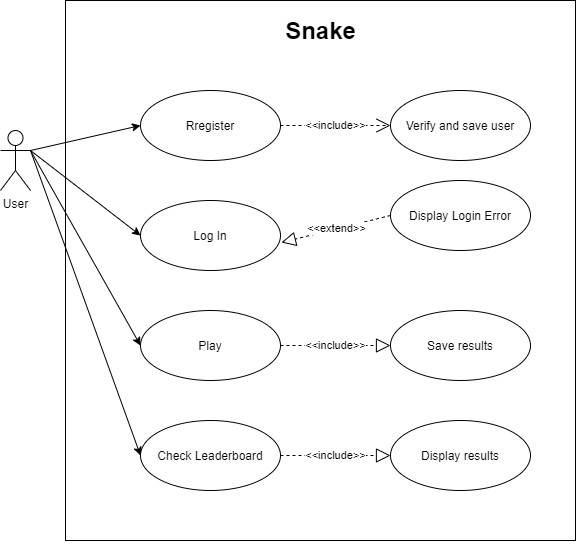

The diagram above was exported from draw.io. Its source (the exported page's mxGraphModel, read from the mxfile embedded in the PNG):
<mxGraphModel dx="868" dy="1569" grid="1" gridSize="10" guides="1" tooltips="1" connect="1" arrows="1" fold="1" page="1" pageScale="1" pageWidth="827" pageHeight="1169" math="0" shadow="0">
  <root>
    <mxCell id="0" />
    <mxCell id="1" parent="0" />
    <mxCell id="ztI-qDXNW0WmmML5Kscn-5" value="" style="rounded=0;whiteSpace=wrap;html=1;" parent="1" vertex="1">
      <mxGeometry x="125" y="-1140" width="510" height="540" as="geometry" />
    </mxCell>
    <mxCell id="ztI-qDXNW0WmmML5Kscn-6" value="Snake" style="text;strokeColor=none;fillColor=none;html=1;fontSize=24;fontStyle=1;verticalAlign=middle;align=center;" parent="1" vertex="1">
      <mxGeometry x="330" y="-1130" width="100" height="40" as="geometry" />
    </mxCell>
    <mxCell id="ztI-qDXNW0WmmML5Kscn-18" style="edgeStyle=none;rounded=0;orthogonalLoop=1;jettySize=auto;html=1;exitX=1;exitY=0.3333333333333333;exitDx=0;exitDy=0;exitPerimeter=0;entryX=0;entryY=0.5;entryDx=0;entryDy=0;" parent="1" source="ztI-qDXNW0WmmML5Kscn-7" target="ztI-qDXNW0WmmML5Kscn-11" edge="1">
      <mxGeometry relative="1" as="geometry" />
    </mxCell>
    <mxCell id="ztI-qDXNW0WmmML5Kscn-19" style="edgeStyle=none;rounded=0;orthogonalLoop=1;jettySize=auto;html=1;exitX=1;exitY=0.3333333333333333;exitDx=0;exitDy=0;exitPerimeter=0;entryX=0;entryY=0.5;entryDx=0;entryDy=0;" parent="1" source="ztI-qDXNW0WmmML5Kscn-7" target="ztI-qDXNW0WmmML5Kscn-10" edge="1">
      <mxGeometry relative="1" as="geometry" />
    </mxCell>
    <mxCell id="ztI-qDXNW0WmmML5Kscn-32" style="edgeStyle=none;rounded=0;orthogonalLoop=1;jettySize=auto;html=1;entryX=0;entryY=0.5;entryDx=0;entryDy=0;exitX=1;exitY=0.3333333333333333;exitDx=0;exitDy=0;exitPerimeter=0;" parent="1" source="ztI-qDXNW0WmmML5Kscn-7" target="ztI-qDXNW0WmmML5Kscn-21" edge="1">
      <mxGeometry relative="1" as="geometry" />
    </mxCell>
    <mxCell id="ztI-qDXNW0WmmML5Kscn-33" style="edgeStyle=none;rounded=0;orthogonalLoop=1;jettySize=auto;html=1;exitX=1;exitY=0.3333333333333333;exitDx=0;exitDy=0;exitPerimeter=0;entryX=0;entryY=0.5;entryDx=0;entryDy=0;" parent="1" source="ztI-qDXNW0WmmML5Kscn-7" target="ztI-qDXNW0WmmML5Kscn-22" edge="1">
      <mxGeometry relative="1" as="geometry" />
    </mxCell>
    <mxCell id="ztI-qDXNW0WmmML5Kscn-7" value="User" style="shape=umlActor;verticalLabelPosition=bottom;verticalAlign=top;html=1;" parent="1" vertex="1">
      <mxGeometry x="60" y="-1010" width="30" height="60" as="geometry" />
    </mxCell>
    <mxCell id="ztI-qDXNW0WmmML5Kscn-10" value="Log In" style="ellipse;whiteSpace=wrap;html=1;" parent="1" vertex="1">
      <mxGeometry x="200" y="-940" width="140" height="70" as="geometry" />
    </mxCell>
    <mxCell id="ztI-qDXNW0WmmML5Kscn-11" value="Rregister" style="ellipse;whiteSpace=wrap;html=1;" parent="1" vertex="1">
      <mxGeometry x="200" y="-1050" width="140" height="70" as="geometry" />
    </mxCell>
    <mxCell id="ztI-qDXNW0WmmML5Kscn-20" value="Display Login Error" style="ellipse;whiteSpace=wrap;html=1;" parent="1" vertex="1">
      <mxGeometry x="450" y="-960" width="140" height="70" as="geometry" />
    </mxCell>
    <mxCell id="ztI-qDXNW0WmmML5Kscn-21" value="Play&lt;span style=&quot;color: rgba(0 , 0 , 0 , 0) ; font-family: monospace ; font-size: 0px&quot;&gt;%3CmxGraphModel%3E%3Croot%3E%3CmxCell%20id%3D%220%22%2F%3E%3CmxCell%20id%3D%221%22%20parent%3D%220%22%2F%3E%3CmxCell%20id%3D%222%22%20value%3D%22Log%20In%22%20style%3D%22ellipse%3BwhiteSpace%3Dwrap%3Bhtml%3D1%3B%22%20vertex%3D%221%22%20parent%3D%221%22%3E%3CmxGeometry%20x%3D%22230%22%20y%3D%22-950%22%20width%3D%22140%22%20height%3D%2270%22%20as%3D%22geometry%22%2F%3E%3C%2FmxCell%3E%3C%2Froot%3E%3C%2FmxGraphModel%3E&lt;/span&gt;" style="ellipse;whiteSpace=wrap;html=1;" parent="1" vertex="1">
      <mxGeometry x="200" y="-830" width="140" height="70" as="geometry" />
    </mxCell>
    <mxCell id="ztI-qDXNW0WmmML5Kscn-22" value="Check Leaderboard" style="ellipse;whiteSpace=wrap;html=1;" parent="1" vertex="1">
      <mxGeometry x="200" y="-720" width="140" height="70" as="geometry" />
    </mxCell>
    <mxCell id="ztI-qDXNW0WmmML5Kscn-23" value="Verify and save user" style="ellipse;whiteSpace=wrap;html=1;" parent="1" vertex="1">
      <mxGeometry x="450" y="-1050" width="140" height="70" as="geometry" />
    </mxCell>
    <mxCell id="ztI-qDXNW0WmmML5Kscn-27" value="&amp;lt;&amp;lt;include&amp;gt;&amp;gt;" style="endArrow=open;endSize=12;dashed=1;html=1;exitX=1;exitY=0.5;exitDx=0;exitDy=0;entryX=0;entryY=0.5;entryDx=0;entryDy=0;" parent="1" source="ztI-qDXNW0WmmML5Kscn-11" target="ztI-qDXNW0WmmML5Kscn-23" edge="1">
      <mxGeometry width="160" relative="1" as="geometry">
        <mxPoint x="330" y="-950" as="sourcePoint" />
        <mxPoint x="490" y="-950" as="targetPoint" />
        <Array as="points">
          <mxPoint x="410" y="-1015" />
        </Array>
      </mxGeometry>
    </mxCell>
    <mxCell id="ztI-qDXNW0WmmML5Kscn-28" style="edgeStyle=none;rounded=0;orthogonalLoop=1;jettySize=auto;html=1;exitX=0;exitY=0.5;exitDx=0;exitDy=0;" parent="1" source="ztI-qDXNW0WmmML5Kscn-20" target="ztI-qDXNW0WmmML5Kscn-20" edge="1">
      <mxGeometry relative="1" as="geometry" />
    </mxCell>
    <mxCell id="ztI-qDXNW0WmmML5Kscn-29" value="&amp;lt;&amp;lt;extend&amp;gt;&amp;gt;" style="endArrow=block;dashed=1;endFill=0;endSize=12;html=1;exitX=0;exitY=0.5;exitDx=0;exitDy=0;entryX=1.007;entryY=0.6;entryDx=0;entryDy=0;entryPerimeter=0;" parent="1" source="ztI-qDXNW0WmmML5Kscn-20" target="ztI-qDXNW0WmmML5Kscn-10" edge="1">
      <mxGeometry width="160" relative="1" as="geometry">
        <mxPoint x="330" y="-950" as="sourcePoint" />
        <mxPoint x="490" y="-950" as="targetPoint" />
      </mxGeometry>
    </mxCell>
    <mxCell id="ztI-qDXNW0WmmML5Kscn-30" value="Save results" style="ellipse;whiteSpace=wrap;html=1;" parent="1" vertex="1">
      <mxGeometry x="450" y="-830" width="140" height="70" as="geometry" />
    </mxCell>
    <mxCell id="ztI-qDXNW0WmmML5Kscn-35" value="&amp;lt;&amp;lt;include&amp;gt;&amp;gt;" style="endArrow=block;dashed=1;endFill=0;endSize=12;html=1;exitX=1;exitY=0.5;exitDx=0;exitDy=0;entryX=0;entryY=0.5;entryDx=0;entryDy=0;" parent="1" source="ztI-qDXNW0WmmML5Kscn-21" target="ztI-qDXNW0WmmML5Kscn-30" edge="1">
      <mxGeometry width="160" relative="1" as="geometry">
        <mxPoint x="330" y="-750" as="sourcePoint" />
        <mxPoint x="490" y="-750" as="targetPoint" />
      </mxGeometry>
    </mxCell>
    <mxCell id="ztI-qDXNW0WmmML5Kscn-36" value="Display results" style="ellipse;whiteSpace=wrap;html=1;" parent="1" vertex="1">
      <mxGeometry x="450" y="-720" width="140" height="70" as="geometry" />
    </mxCell>
    <mxCell id="ztI-qDXNW0WmmML5Kscn-38" value="&amp;lt;&amp;lt;include&amp;gt;&amp;gt;" style="endArrow=block;dashed=1;endFill=0;endSize=12;html=1;exitX=1;exitY=0.5;exitDx=0;exitDy=0;entryX=0;entryY=0.5;entryDx=0;entryDy=0;" parent="1" source="ztI-qDXNW0WmmML5Kscn-22" target="ztI-qDXNW0WmmML5Kscn-36" edge="1">
      <mxGeometry width="160" relative="1" as="geometry">
        <mxPoint x="330" y="-750" as="sourcePoint" />
        <mxPoint x="490" y="-750" as="targetPoint" />
      </mxGeometry>
    </mxCell>
    <mxCell id="ztI-qDXNW0WmmML5Kscn-39" style="edgeStyle=none;rounded=0;orthogonalLoop=1;jettySize=auto;html=1;exitX=0.5;exitY=1;exitDx=0;exitDy=0;" parent="1" source="ztI-qDXNW0WmmML5Kscn-5" target="ztI-qDXNW0WmmML5Kscn-5" edge="1">
      <mxGeometry relative="1" as="geometry" />
    </mxCell>
  </root>
</mxGraphModel>